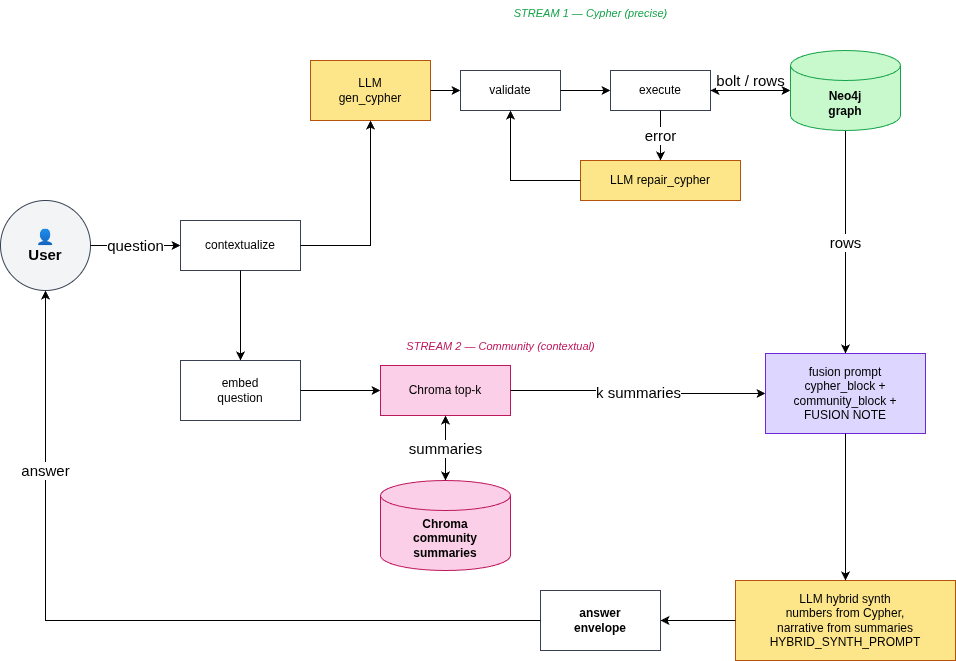

The diagram above was exported from draw.io. Its source (the exported page's mxGraphModel, read from the mxfile embedded in the PNG):
<mxGraphModel dx="1414" dy="825" grid="1" gridSize="10" guides="1" tooltips="1" connect="1" arrows="1" fold="1" page="1" pageScale="1" pageWidth="1169" pageHeight="826" math="0" shadow="0">
  <root>
    <mxCell id="0" />
    <mxCell id="1" parent="0" />
    <mxCell id="bh_user" parent="1" style="ellipse;whiteSpace=wrap;html=1;fillColor=#f3f4f6;strokeColor=#374151;fontSize=15;fontStyle=1;" value="👤&#10;User" vertex="1">
      <mxGeometry height="90" width="90" x="10" y="220" as="geometry" />
    </mxCell>
    <mxCell id="bh_ctx" parent="1" style="rounded=0;whiteSpace=wrap;html=1;fillColor=#ffffff;strokeColor=#374151;fontSize=12;" value="contextualize" vertex="1">
      <mxGeometry height="50" width="120" x="190" y="240" as="geometry" />
    </mxCell>
    <mxCell id="bh_s1lbl" parent="1" style="text;html=1;align=center;fontSize=11;fontStyle=2;fontColor=#16a34a;" value="STREAM 1 — Cypher (precise)" vertex="1">
      <mxGeometry height="20" width="640" x="280" y="20" as="geometry" />
    </mxCell>
    <mxCell id="bh_genc" parent="1" style="rounded=0;whiteSpace=wrap;html=1;fillColor=#fde68a;strokeColor=#b45309;fontSize=12;" value="LLM&#10;gen_cypher" vertex="1">
      <mxGeometry height="60" width="120" x="320" y="80" as="geometry" />
    </mxCell>
    <mxCell id="bh_valc" parent="1" style="rounded=0;whiteSpace=wrap;html=1;fillColor=#ffffff;strokeColor=#374151;fontSize=12;" value="validate" vertex="1">
      <mxGeometry height="40" width="100" x="470" y="90" as="geometry" />
    </mxCell>
    <mxCell id="bh_exec" parent="1" style="rounded=0;whiteSpace=wrap;html=1;fillColor=#ffffff;strokeColor=#374151;fontSize=12;" value="execute" vertex="1">
      <mxGeometry height="40" width="100" x="620" y="90" as="geometry" />
    </mxCell>
    <mxCell id="bh_repc" parent="1" style="rounded=0;whiteSpace=wrap;html=1;fillColor=#fde68a;strokeColor=#b45309;fontSize=12;" value="LLM repair_cypher" vertex="1">
      <mxGeometry height="40" width="160" x="590" y="180" as="geometry" />
    </mxCell>
    <mxCell id="bh_s2lbl" parent="1" style="text;html=1;align=center;fontSize=11;fontStyle=2;fontColor=#be185d;" value="STREAM 2 — Community (contextual)" vertex="1">
      <mxGeometry height="20" width="640" x="190" y="353" as="geometry" />
    </mxCell>
    <mxCell id="bh_embq" parent="1" style="rounded=0;whiteSpace=wrap;html=1;fillColor=#ffffff;strokeColor=#374151;fontSize=12;" value="embed&#10;question" vertex="1">
      <mxGeometry height="60" width="120" x="190" y="380" as="geometry" />
    </mxCell>
    <mxCell id="bh_knn" parent="1" style="rounded=0;whiteSpace=wrap;html=1;fillColor=#fbcfe8;strokeColor=#be185d;fontSize=12;" value="Chroma top-k" vertex="1">
      <mxGeometry height="50" width="130" x="390" y="385" as="geometry" />
    </mxCell>
    <mxCell id="bh_vdb" parent="1" style="shape=cylinder3;whiteSpace=wrap;html=1;boundedLbl=1;backgroundOutline=1;size=15;fillColor=#fbcfe8;strokeColor=#be185d;fontSize=12;fontStyle=1;" value="Chroma&#10;community&#10;summaries" vertex="1">
      <mxGeometry height="90" width="130" x="390" y="500" as="geometry" />
    </mxCell>
    <mxCell id="bh_fuse" parent="1" style="rounded=0;whiteSpace=wrap;html=1;fillColor=#ddd6fe;strokeColor=#6d28d9;fontSize=12;" value="fusion prompt&#10;cypher_block +&#10;community_block +&#10;FUSION NOTE" vertex="1">
      <mxGeometry height="80" width="160" x="775" y="373" as="geometry" />
    </mxCell>
    <mxCell id="bh_syn" parent="1" style="rounded=0;whiteSpace=wrap;html=1;fillColor=#fde68a;strokeColor=#b45309;fontSize=12;" value="LLM hybrid synth&#10;numbers from Cypher,&#10;narrative from summaries&#10;HYBRID_SYNTH_PROMPT" vertex="1">
      <mxGeometry height="80" width="220" x="745" y="600" as="geometry" />
    </mxCell>
    <mxCell id="bh_ans" parent="1" style="rounded=0;whiteSpace=wrap;html=1;fillColor=#ffffff;strokeColor=#374151;fontSize=12;fontStyle=1;" value="answer&#10;envelope" vertex="1">
      <mxGeometry height="60" width="120" x="550" y="610" as="geometry" />
    </mxCell>
    <mxCell id="bh_e1" edge="1" parent="1" source="bh_user" style="edgeStyle=orthogonalEdgeStyle;rounded=0;html=1;fontSize=15;" target="bh_ctx" value="question">
      <mxGeometry relative="1" as="geometry" />
    </mxCell>
    <mxCell id="bh_e2" edge="1" parent="1" source="bh_ctx" style="edgeStyle=orthogonalEdgeStyle;rounded=0;html=1;" target="bh_genc">
      <mxGeometry relative="1" as="geometry" />
    </mxCell>
    <mxCell id="bh_e3" edge="1" parent="1" source="bh_genc" style="edgeStyle=orthogonalEdgeStyle;rounded=0;html=1;" target="bh_valc">
      <mxGeometry relative="1" as="geometry" />
    </mxCell>
    <mxCell id="bh_e4" edge="1" parent="1" source="bh_valc" style="edgeStyle=orthogonalEdgeStyle;rounded=0;html=1;" target="bh_exec">
      <mxGeometry relative="1" as="geometry" />
    </mxCell>
    <mxCell id="bh_e5" edge="1" parent="1" source="bh_exec" style="edgeStyle=orthogonalEdgeStyle;rounded=0;html=1;startArrow=classic;startFill=1;fontSize=15;" target="bh_gdb" value="bolt / rows">
      <mxGeometry relative="1" y="10" as="geometry">
        <mxPoint as="offset" />
      </mxGeometry>
    </mxCell>
    <mxCell id="bh_e6" edge="1" parent="1" source="bh_exec" style="edgeStyle=orthogonalEdgeStyle;rounded=0;html=1;fontSize=15;entryX=0.5;entryY=0;entryDx=0;entryDy=0;exitX=0.5;exitY=1;exitDx=0;exitDy=0;" target="bh_repc" value="error">
      <mxGeometry relative="1" as="geometry">
        <mxPoint as="offset" />
        <Array as="points">
          <mxPoint x="670" y="170" />
          <mxPoint x="670" y="170" />
        </Array>
      </mxGeometry>
    </mxCell>
    <mxCell id="bh_e7" edge="1" parent="1" source="bh_repc" style="edgeStyle=orthogonalEdgeStyle;rounded=0;html=1;" target="bh_valc">
      <mxGeometry relative="1" as="geometry" />
    </mxCell>
    <mxCell id="bh_e8" edge="1" parent="1" source="bh_ctx" style="edgeStyle=orthogonalEdgeStyle;rounded=0;html=1;" target="bh_embq">
      <mxGeometry relative="1" as="geometry" />
    </mxCell>
    <mxCell id="bh_e9" edge="1" parent="1" source="bh_embq" style="edgeStyle=orthogonalEdgeStyle;rounded=0;html=1;" target="bh_knn">
      <mxGeometry relative="1" as="geometry" />
    </mxCell>
    <mxCell id="bh_e10" edge="1" parent="1" source="bh_knn" style="edgeStyle=orthogonalEdgeStyle;rounded=0;html=1;startArrow=classic;startFill=1;fontSize=15;" target="bh_vdb" value="summaries">
      <mxGeometry relative="1" as="geometry" />
    </mxCell>
    <mxCell id="bh_e11" edge="1" parent="1" source="bh_gdb" style="edgeStyle=orthogonalEdgeStyle;rounded=0;html=1;fontSize=15;" target="bh_fuse" value="rows">
      <mxGeometry relative="1" as="geometry" />
    </mxCell>
    <mxCell id="bh_e12" edge="1" parent="1" source="bh_knn" style="edgeStyle=orthogonalEdgeStyle;rounded=0;html=1;fontSize=15;" target="bh_fuse" value="k summaries">
      <mxGeometry relative="1" as="geometry">
        <mxPoint as="offset" />
      </mxGeometry>
    </mxCell>
    <mxCell id="bh_e13" edge="1" parent="1" source="bh_fuse" style="edgeStyle=orthogonalEdgeStyle;rounded=0;html=1;" target="bh_syn">
      <mxGeometry relative="1" as="geometry" />
    </mxCell>
    <mxCell id="bh_e14" edge="1" parent="1" source="bh_syn" style="edgeStyle=orthogonalEdgeStyle;rounded=0;html=1;" target="bh_ans">
      <mxGeometry relative="1" as="geometry" />
    </mxCell>
    <mxCell id="bh_e15" edge="1" parent="1" source="bh_ans" style="edgeStyle=orthogonalEdgeStyle;rounded=0;html=1;fontSize=15;" target="bh_user" value="answer">
      <mxGeometry relative="1" x="0.5636" as="geometry">
        <mxPoint as="offset" />
      </mxGeometry>
    </mxCell>
    <mxCell id="SBxUqENWF7NuTzEsqkLv-1" edge="1" parent="1" source="bh_exec" style="edgeStyle=orthogonalEdgeStyle;rounded=0;html=1;fontSize=11;" target="bh_gdb" value="">
      <mxGeometry relative="1" as="geometry">
        <mxPoint x="730" y="50" as="sourcePoint" />
        <mxPoint x="980" y="225" as="targetPoint" />
      </mxGeometry>
    </mxCell>
    <mxCell id="bh_gdb" parent="1" style="shape=cylinder3;whiteSpace=wrap;html=1;boundedLbl=1;backgroundOutline=1;size=15;fillColor=#c7f9cc;strokeColor=#16a34a;fontSize=12;fontStyle=1;" value="Neo4j&#10;graph" vertex="1">
      <mxGeometry height="80" width="110" x="800" y="70" as="geometry" />
    </mxCell>
  </root>
</mxGraphModel>